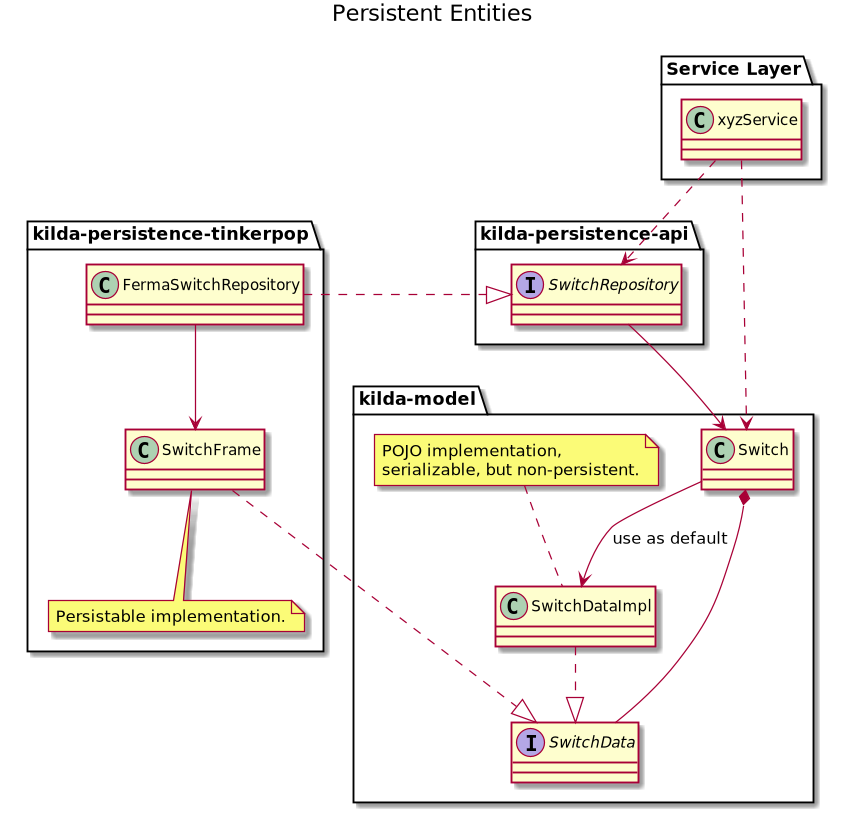

The diagram above was rendered by PlantUML. Its source (embedded in the PNG):
@startuml
title Persistent Entities

package "kilda-model" {
    class Switch
    interface SwitchData
    class SwitchDataImpl

    SwitchDataImpl ..|> SwitchData
    Switch *-- SwitchData
    Switch --> SwitchDataImpl: use as default
    note top of SwitchDataImpl : POJO implementation,\nserializable, but non-persistent.
}

package "kilda-persistence-api" {
    interface SwitchRepository

    SwitchRepository --> Switch
}

package "kilda-persistence-tinkerpop" {
    class FermaSwitchRepository
    class SwitchFrame

    SwitchFrame ..|> SwitchData
    FermaSwitchRepository --> SwitchFrame
    FermaSwitchRepository .r.|> SwitchRepository
    note bottom of SwitchFrame : Persistable implementation.
}

package "Service Layer" {
    class xyzService

    xyzService ..> Switch
    xyzService ..> SwitchRepository
}
@enduml